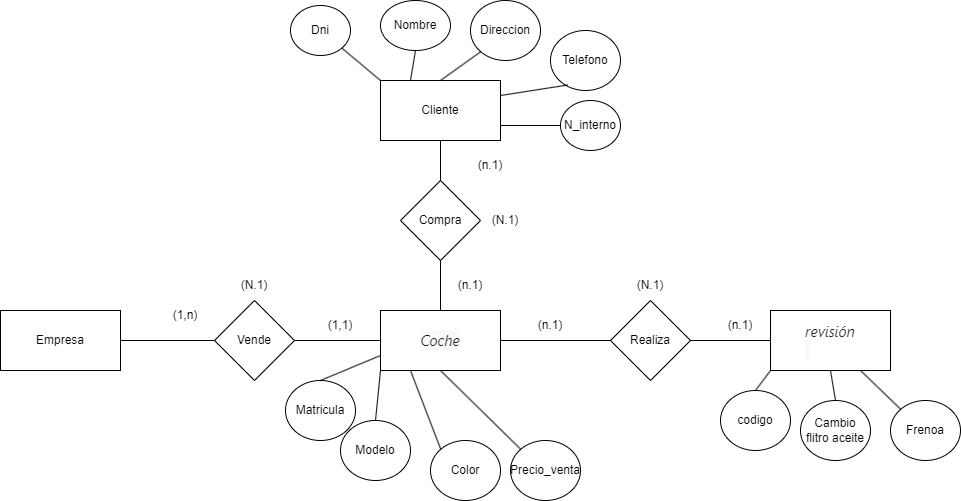

The diagram above was exported from draw.io. Its source (the exported page's mxGraphModel, read from the mxfile embedded in the PNG):
<mxGraphModel dx="1161" dy="658" grid="1" gridSize="10" guides="1" tooltips="1" connect="1" arrows="1" fold="1" page="1" pageScale="1" pageWidth="827" pageHeight="1169" math="0" shadow="0">
  <root>
    <mxCell id="0" />
    <mxCell id="1" parent="0" />
    <mxCell id="udu2qwlsuIy3Jm5TErWB-1" value="Empresa" style="rounded=0;whiteSpace=wrap;html=1;" vertex="1" parent="1">
      <mxGeometry x="160" y="320" width="120" height="60" as="geometry" />
    </mxCell>
    <mxCell id="udu2qwlsuIy3Jm5TErWB-8" value="Vende" style="rhombus;whiteSpace=wrap;html=1;" vertex="1" parent="1">
      <mxGeometry x="374" y="310" width="80" height="80" as="geometry" />
    </mxCell>
    <mxCell id="udu2qwlsuIy3Jm5TErWB-9" value="&lt;div style=&quot;text-align: left;&quot;&gt;&lt;font face=&quot;-apple-system, BlinkMacSystemFont, Segoe UI, Roboto, Helvetica Neue, Arial, Noto Sans, Liberation Sans, sans-serif, Apple Color Emoji, Segoe UI Emoji, Segoe UI Symbol, Noto Color Emoji&quot; color=&quot;#1d2125&quot;&gt;&lt;span style=&quot;font-size: 15px; background-color: rgb(248, 249, 250);&quot;&gt;&lt;i&gt;Coche&lt;/i&gt;&lt;/span&gt;&lt;/font&gt;&lt;/div&gt;" style="rounded=0;whiteSpace=wrap;html=1;" vertex="1" parent="1">
      <mxGeometry x="540" y="320" width="120" height="60" as="geometry" />
    </mxCell>
    <mxCell id="udu2qwlsuIy3Jm5TErWB-10" value="Modelo" style="ellipse;whiteSpace=wrap;html=1;" vertex="1" parent="1">
      <mxGeometry x="500" y="430" width="70" height="60" as="geometry" />
    </mxCell>
    <mxCell id="udu2qwlsuIy3Jm5TErWB-12" value="Matricula" style="ellipse;whiteSpace=wrap;html=1;" vertex="1" parent="1">
      <mxGeometry x="445" y="390" width="70" height="60" as="geometry" />
    </mxCell>
    <mxCell id="udu2qwlsuIy3Jm5TErWB-14" value="Cliente" style="rounded=0;whiteSpace=wrap;html=1;" vertex="1" parent="1">
      <mxGeometry x="540" y="90" width="120" height="60" as="geometry" />
    </mxCell>
    <mxCell id="udu2qwlsuIy3Jm5TErWB-15" value="Compra" style="rhombus;whiteSpace=wrap;html=1;" vertex="1" parent="1">
      <mxGeometry x="560" y="190" width="80" height="80" as="geometry" />
    </mxCell>
    <mxCell id="udu2qwlsuIy3Jm5TErWB-18" value="Telefono" style="ellipse;whiteSpace=wrap;html=1;" vertex="1" parent="1">
      <mxGeometry x="710" y="40" width="70" height="60" as="geometry" />
    </mxCell>
    <mxCell id="udu2qwlsuIy3Jm5TErWB-19" value="Direccion" style="ellipse;whiteSpace=wrap;html=1;" vertex="1" parent="1">
      <mxGeometry x="630" y="10" width="70" height="60" as="geometry" />
    </mxCell>
    <mxCell id="udu2qwlsuIy3Jm5TErWB-22" value="" style="endArrow=none;html=1;rounded=0;exitX=0.5;exitY=1;exitDx=0;exitDy=0;entryX=0.5;entryY=0;entryDx=0;entryDy=0;" edge="1" parent="1" source="udu2qwlsuIy3Jm5TErWB-14" target="udu2qwlsuIy3Jm5TErWB-15">
      <mxGeometry width="50" height="50" relative="1" as="geometry">
        <mxPoint x="400" y="230" as="sourcePoint" />
        <mxPoint x="450" y="180" as="targetPoint" />
      </mxGeometry>
    </mxCell>
    <mxCell id="udu2qwlsuIy3Jm5TErWB-24" value="" style="endArrow=none;html=1;rounded=0;exitX=1;exitY=0.5;exitDx=0;exitDy=0;entryX=0;entryY=0.5;entryDx=0;entryDy=0;" edge="1" parent="1" source="udu2qwlsuIy3Jm5TErWB-1" target="udu2qwlsuIy3Jm5TErWB-8">
      <mxGeometry width="50" height="50" relative="1" as="geometry">
        <mxPoint x="400" y="230" as="sourcePoint" />
        <mxPoint x="450" y="180" as="targetPoint" />
      </mxGeometry>
    </mxCell>
    <mxCell id="udu2qwlsuIy3Jm5TErWB-25" value="" style="endArrow=none;html=1;rounded=0;entryX=0;entryY=0.5;entryDx=0;entryDy=0;exitX=1;exitY=0.5;exitDx=0;exitDy=0;" edge="1" parent="1" source="udu2qwlsuIy3Jm5TErWB-8" target="udu2qwlsuIy3Jm5TErWB-9">
      <mxGeometry width="50" height="50" relative="1" as="geometry">
        <mxPoint x="400" y="230" as="sourcePoint" />
        <mxPoint x="450" y="180" as="targetPoint" />
      </mxGeometry>
    </mxCell>
    <mxCell id="udu2qwlsuIy3Jm5TErWB-36" value="" style="endArrow=none;html=1;rounded=0;exitX=0.5;exitY=0;exitDx=0;exitDy=0;entryX=0;entryY=0.75;entryDx=0;entryDy=0;" edge="1" parent="1" source="udu2qwlsuIy3Jm5TErWB-12" target="udu2qwlsuIy3Jm5TErWB-9">
      <mxGeometry width="50" height="50" relative="1" as="geometry">
        <mxPoint x="490" y="320" as="sourcePoint" />
        <mxPoint x="540" y="270" as="targetPoint" />
      </mxGeometry>
    </mxCell>
    <mxCell id="udu2qwlsuIy3Jm5TErWB-38" value="" style="endArrow=none;html=1;rounded=0;entryX=0.5;entryY=0;entryDx=0;entryDy=0;exitX=0;exitY=1;exitDx=0;exitDy=0;" edge="1" parent="1" source="udu2qwlsuIy3Jm5TErWB-9" target="udu2qwlsuIy3Jm5TErWB-10">
      <mxGeometry width="50" height="50" relative="1" as="geometry">
        <mxPoint x="510" y="340" as="sourcePoint" />
        <mxPoint x="560" y="290" as="targetPoint" />
      </mxGeometry>
    </mxCell>
    <mxCell id="udu2qwlsuIy3Jm5TErWB-43" value="(1,1)" style="text;html=1;strokeColor=none;fillColor=none;align=center;verticalAlign=middle;whiteSpace=wrap;rounded=0;" vertex="1" parent="1">
      <mxGeometry x="470" y="320" width="60" height="30" as="geometry" />
    </mxCell>
    <mxCell id="udu2qwlsuIy3Jm5TErWB-44" value="(1,n)" style="text;html=1;strokeColor=none;fillColor=none;align=center;verticalAlign=middle;whiteSpace=wrap;rounded=0;" vertex="1" parent="1">
      <mxGeometry x="315" y="310" width="60" height="30" as="geometry" />
    </mxCell>
    <mxCell id="udu2qwlsuIy3Jm5TErWB-49" value="Nombre" style="ellipse;whiteSpace=wrap;html=1;" vertex="1" parent="1">
      <mxGeometry x="540" y="10" width="70" height="50" as="geometry" />
    </mxCell>
    <mxCell id="udu2qwlsuIy3Jm5TErWB-50" value="" style="endArrow=none;html=1;rounded=0;entryX=0.5;entryY=1;entryDx=0;entryDy=0;exitX=0.5;exitY=0;exitDx=0;exitDy=0;" edge="1" parent="1" source="udu2qwlsuIy3Jm5TErWB-9" target="udu2qwlsuIy3Jm5TErWB-15">
      <mxGeometry width="50" height="50" relative="1" as="geometry">
        <mxPoint x="400" y="310" as="sourcePoint" />
        <mxPoint x="450" y="260" as="targetPoint" />
      </mxGeometry>
    </mxCell>
    <mxCell id="udu2qwlsuIy3Jm5TErWB-57" value="(N.1)" style="text;html=1;strokeColor=none;fillColor=none;align=center;verticalAlign=middle;whiteSpace=wrap;rounded=0;" vertex="1" parent="1">
      <mxGeometry x="384" y="280" width="60" height="30" as="geometry" />
    </mxCell>
    <mxCell id="udu2qwlsuIy3Jm5TErWB-58" value="(N.1)" style="text;html=1;strokeColor=none;fillColor=none;align=center;verticalAlign=middle;whiteSpace=wrap;rounded=0;" vertex="1" parent="1">
      <mxGeometry x="635" y="215" width="60" height="30" as="geometry" />
    </mxCell>
    <mxCell id="udu2qwlsuIy3Jm5TErWB-59" value="(n.1)" style="text;html=1;strokeColor=none;fillColor=none;align=center;verticalAlign=middle;whiteSpace=wrap;rounded=0;" vertex="1" parent="1">
      <mxGeometry x="600" y="280" width="60" height="30" as="geometry" />
    </mxCell>
    <mxCell id="udu2qwlsuIy3Jm5TErWB-60" value="(n.1)" style="text;html=1;strokeColor=none;fillColor=none;align=center;verticalAlign=middle;whiteSpace=wrap;rounded=0;" vertex="1" parent="1">
      <mxGeometry x="620" y="160" width="60" height="30" as="geometry" />
    </mxCell>
    <mxCell id="udu2qwlsuIy3Jm5TErWB-64" value="" style="endArrow=none;html=1;rounded=0;entryX=1;entryY=1;entryDx=0;entryDy=0;exitX=0;exitY=0;exitDx=0;exitDy=0;" edge="1" parent="1" source="udu2qwlsuIy3Jm5TErWB-14">
      <mxGeometry width="50" height="50" relative="1" as="geometry">
        <mxPoint x="380" y="310" as="sourcePoint" />
        <mxPoint x="499.748737341529" y="56.2132034355966" as="targetPoint" />
      </mxGeometry>
    </mxCell>
    <mxCell id="udu2qwlsuIy3Jm5TErWB-65" value="" style="endArrow=none;html=1;rounded=0;entryX=0.5;entryY=1;entryDx=0;entryDy=0;exitX=0.25;exitY=0;exitDx=0;exitDy=0;" edge="1" parent="1" source="udu2qwlsuIy3Jm5TErWB-14" target="udu2qwlsuIy3Jm5TErWB-49">
      <mxGeometry width="50" height="50" relative="1" as="geometry">
        <mxPoint x="550" y="100" as="sourcePoint" />
        <mxPoint x="510" y="66" as="targetPoint" />
      </mxGeometry>
    </mxCell>
    <mxCell id="udu2qwlsuIy3Jm5TErWB-66" value="" style="endArrow=none;html=1;rounded=0;entryX=0.5;entryY=0;entryDx=0;entryDy=0;exitX=0;exitY=1;exitDx=0;exitDy=0;" edge="1" parent="1" source="udu2qwlsuIy3Jm5TErWB-19" target="udu2qwlsuIy3Jm5TErWB-14">
      <mxGeometry width="50" height="50" relative="1" as="geometry">
        <mxPoint x="560" y="110" as="sourcePoint" />
        <mxPoint x="520" y="76" as="targetPoint" />
      </mxGeometry>
    </mxCell>
    <mxCell id="udu2qwlsuIy3Jm5TErWB-67" value="" style="endArrow=none;html=1;rounded=0;entryX=1;entryY=0.25;entryDx=0;entryDy=0;exitX=0.248;exitY=0.908;exitDx=0;exitDy=0;exitPerimeter=0;" edge="1" parent="1" source="udu2qwlsuIy3Jm5TErWB-18" target="udu2qwlsuIy3Jm5TErWB-14">
      <mxGeometry width="50" height="50" relative="1" as="geometry">
        <mxPoint x="570" y="120" as="sourcePoint" />
        <mxPoint x="530" y="86" as="targetPoint" />
      </mxGeometry>
    </mxCell>
    <mxCell id="udu2qwlsuIy3Jm5TErWB-69" value="Color" style="ellipse;whiteSpace=wrap;html=1;" vertex="1" parent="1">
      <mxGeometry x="590" y="450" width="70" height="60" as="geometry" />
    </mxCell>
    <mxCell id="udu2qwlsuIy3Jm5TErWB-70" value="" style="endArrow=none;html=1;rounded=0;entryX=0.25;entryY=1;entryDx=0;entryDy=0;exitX=0;exitY=0;exitDx=0;exitDy=0;" edge="1" parent="1" source="udu2qwlsuIy3Jm5TErWB-69" target="udu2qwlsuIy3Jm5TErWB-9">
      <mxGeometry width="50" height="50" relative="1" as="geometry">
        <mxPoint x="580" y="130" as="sourcePoint" />
        <mxPoint x="670" y="115" as="targetPoint" />
      </mxGeometry>
    </mxCell>
    <mxCell id="udu2qwlsuIy3Jm5TErWB-71" value="Precio_venta" style="ellipse;whiteSpace=wrap;html=1;" vertex="1" parent="1">
      <mxGeometry x="670" y="450" width="70" height="60" as="geometry" />
    </mxCell>
    <mxCell id="udu2qwlsuIy3Jm5TErWB-72" value="" style="endArrow=none;html=1;rounded=0;entryX=0.5;entryY=1;entryDx=0;entryDy=0;exitX=0;exitY=0;exitDx=0;exitDy=0;" edge="1" parent="1" source="udu2qwlsuIy3Jm5TErWB-71" target="udu2qwlsuIy3Jm5TErWB-9">
      <mxGeometry width="50" height="50" relative="1" as="geometry">
        <mxPoint x="570" y="382.5" as="sourcePoint" />
        <mxPoint x="660" y="367.5" as="targetPoint" />
      </mxGeometry>
    </mxCell>
    <mxCell id="udu2qwlsuIy3Jm5TErWB-73" value="Dni" style="ellipse;whiteSpace=wrap;html=1;" vertex="1" parent="1">
      <mxGeometry x="450" y="15" width="60" height="50" as="geometry" />
    </mxCell>
    <mxCell id="udu2qwlsuIy3Jm5TErWB-74" value="N_interno" style="ellipse;whiteSpace=wrap;html=1;" vertex="1" parent="1">
      <mxGeometry x="720" y="110" width="60" height="50" as="geometry" />
    </mxCell>
    <mxCell id="udu2qwlsuIy3Jm5TErWB-75" value="" style="endArrow=none;html=1;rounded=0;entryX=1;entryY=0.75;entryDx=0;entryDy=0;exitX=0;exitY=0.5;exitDx=0;exitDy=0;" edge="1" parent="1" source="udu2qwlsuIy3Jm5TErWB-74" target="udu2qwlsuIy3Jm5TErWB-14">
      <mxGeometry width="50" height="50" relative="1" as="geometry">
        <mxPoint x="737" y="104" as="sourcePoint" />
        <mxPoint x="670" y="115" as="targetPoint" />
      </mxGeometry>
    </mxCell>
    <mxCell id="udu2qwlsuIy3Jm5TErWB-78" value="&lt;div style=&quot;text-align: left;&quot;&gt;&lt;span style=&quot;background-color: initial; font-size: 15px;&quot;&gt;&lt;font face=&quot;-apple-system, BlinkMacSystemFont, Segoe UI, Roboto, Helvetica Neue, Arial, Noto Sans, Liberation Sans, sans-serif, Apple Color Emoji, Segoe UI Emoji, Segoe UI Symbol, Noto Color Emoji&quot; color=&quot;#1d2125&quot;&gt;&lt;i&gt;revisión&lt;/i&gt;&lt;/font&gt;&lt;/span&gt;&lt;/div&gt;&lt;div style=&quot;text-align: left;&quot;&gt;&lt;font face=&quot;-apple-system, BlinkMacSystemFont, Segoe UI, Roboto, Helvetica Neue, Arial, Noto Sans, Liberation Sans, sans-serif, Apple Color Emoji, Segoe UI Emoji, Segoe UI Symbol, Noto Color Emoji&quot; color=&quot;#1d2125&quot;&gt;&lt;span style=&quot;font-size: 15px; background-color: rgb(248, 249, 250);&quot;&gt;&lt;i&gt;&amp;nbsp;&lt;/i&gt;&lt;/span&gt;&lt;/font&gt;&lt;/div&gt;" style="rounded=0;whiteSpace=wrap;html=1;" vertex="1" parent="1">
      <mxGeometry x="930" y="320" width="120" height="60" as="geometry" />
    </mxCell>
    <mxCell id="udu2qwlsuIy3Jm5TErWB-80" value="Realiza" style="rhombus;whiteSpace=wrap;html=1;" vertex="1" parent="1">
      <mxGeometry x="770" y="310" width="80" height="80" as="geometry" />
    </mxCell>
    <mxCell id="udu2qwlsuIy3Jm5TErWB-81" value="" style="endArrow=none;html=1;rounded=0;exitX=1;exitY=0.5;exitDx=0;exitDy=0;entryX=0;entryY=0.5;entryDx=0;entryDy=0;" edge="1" parent="1" source="udu2qwlsuIy3Jm5TErWB-9" target="udu2qwlsuIy3Jm5TErWB-80">
      <mxGeometry width="50" height="50" relative="1" as="geometry">
        <mxPoint x="700" y="350" as="sourcePoint" />
        <mxPoint x="750" y="300" as="targetPoint" />
      </mxGeometry>
    </mxCell>
    <mxCell id="udu2qwlsuIy3Jm5TErWB-82" value="" style="endArrow=none;html=1;rounded=0;entryX=0;entryY=0.5;entryDx=0;entryDy=0;exitX=1;exitY=0.5;exitDx=0;exitDy=0;" edge="1" parent="1" source="udu2qwlsuIy3Jm5TErWB-80" target="udu2qwlsuIy3Jm5TErWB-78">
      <mxGeometry width="50" height="50" relative="1" as="geometry">
        <mxPoint x="700" y="350" as="sourcePoint" />
        <mxPoint x="750" y="300" as="targetPoint" />
      </mxGeometry>
    </mxCell>
    <mxCell id="udu2qwlsuIy3Jm5TErWB-84" value="codigo" style="ellipse;whiteSpace=wrap;html=1;" vertex="1" parent="1">
      <mxGeometry x="880" y="400" width="70" height="60" as="geometry" />
    </mxCell>
    <mxCell id="udu2qwlsuIy3Jm5TErWB-85" value="Cambio&lt;br&gt;flitro aceite" style="ellipse;whiteSpace=wrap;html=1;" vertex="1" parent="1">
      <mxGeometry x="960" y="410" width="70" height="60" as="geometry" />
    </mxCell>
    <mxCell id="udu2qwlsuIy3Jm5TErWB-86" value="Frenoa" style="ellipse;whiteSpace=wrap;html=1;" vertex="1" parent="1">
      <mxGeometry x="1050" y="410" width="70" height="60" as="geometry" />
    </mxCell>
    <mxCell id="udu2qwlsuIy3Jm5TErWB-87" value="" style="endArrow=none;html=1;rounded=0;entryX=0;entryY=1;entryDx=0;entryDy=0;exitX=0.5;exitY=0;exitDx=0;exitDy=0;" edge="1" parent="1" source="udu2qwlsuIy3Jm5TErWB-84" target="udu2qwlsuIy3Jm5TErWB-78">
      <mxGeometry width="50" height="50" relative="1" as="geometry">
        <mxPoint x="700" y="350" as="sourcePoint" />
        <mxPoint x="750" y="300" as="targetPoint" />
      </mxGeometry>
    </mxCell>
    <mxCell id="udu2qwlsuIy3Jm5TErWB-88" value="" style="endArrow=none;html=1;rounded=0;entryX=0.5;entryY=1;entryDx=0;entryDy=0;exitX=0.5;exitY=0;exitDx=0;exitDy=0;" edge="1" parent="1" source="udu2qwlsuIy3Jm5TErWB-85" target="udu2qwlsuIy3Jm5TErWB-78">
      <mxGeometry width="50" height="50" relative="1" as="geometry">
        <mxPoint x="700" y="350" as="sourcePoint" />
        <mxPoint x="750" y="300" as="targetPoint" />
      </mxGeometry>
    </mxCell>
    <mxCell id="udu2qwlsuIy3Jm5TErWB-89" value="" style="endArrow=none;html=1;rounded=0;entryX=0.75;entryY=1;entryDx=0;entryDy=0;exitX=0;exitY=0;exitDx=0;exitDy=0;" edge="1" parent="1" source="udu2qwlsuIy3Jm5TErWB-86" target="udu2qwlsuIy3Jm5TErWB-78">
      <mxGeometry width="50" height="50" relative="1" as="geometry">
        <mxPoint x="700" y="350" as="sourcePoint" />
        <mxPoint x="750" y="300" as="targetPoint" />
      </mxGeometry>
    </mxCell>
    <mxCell id="udu2qwlsuIy3Jm5TErWB-90" value="(n.1)" style="text;html=1;strokeColor=none;fillColor=none;align=center;verticalAlign=middle;whiteSpace=wrap;rounded=0;" vertex="1" parent="1">
      <mxGeometry x="680" y="320" width="60" height="30" as="geometry" />
    </mxCell>
    <mxCell id="udu2qwlsuIy3Jm5TErWB-91" value="(n.1)" style="text;html=1;strokeColor=none;fillColor=none;align=center;verticalAlign=middle;whiteSpace=wrap;rounded=0;" vertex="1" parent="1">
      <mxGeometry x="870" y="320" width="60" height="30" as="geometry" />
    </mxCell>
    <mxCell id="udu2qwlsuIy3Jm5TErWB-92" value="(N.1)" style="text;html=1;strokeColor=none;fillColor=none;align=center;verticalAlign=middle;whiteSpace=wrap;rounded=0;" vertex="1" parent="1">
      <mxGeometry x="780" y="280" width="60" height="30" as="geometry" />
    </mxCell>
  </root>
</mxGraphModel>